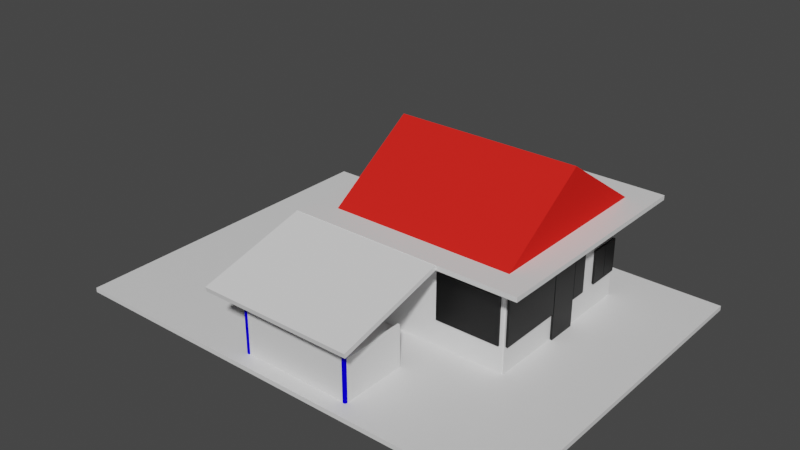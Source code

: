 # Source: SATPAM.blend  (saved by Blender 3.6.13; exported with 4.5.12 LTS)
import bpy
from mathutils import Matrix  # noqa: F401  (used for matrix-valued properties, if any)

bpy.ops.wm.read_factory_settings(use_empty=True)
scene = bpy.context.scene
scene.name = 'Scene'

# ---- collections
col_collection = bpy.data.collections.new('Collection'); scene.collection.children.link(col_collection)

# ---- materials (node trees are filled in below, after node groups)
mat_material_011 = bpy.data.materials.new('Material.011')
mat_material_011.use_transparent_shadow = False
mat_material_011.diffuse_color = (0.0, 0.0, 0.0, 1.0)
mat_material_011.roughness = 0.5
mat_material_001 = bpy.data.materials.new('Material.001')
mat_material_001.use_transparent_shadow = False
mat_material_001.roughness = 0.5
mat_material_002 = bpy.data.materials.new('Material.002')
mat_material_002.use_transparent_shadow = False
mat_material_002.roughness = 0.5
mat_material_008 = bpy.data.materials.new('Material.008')
mat_material_008.use_transparent_shadow = False
mat_material_008.diffuse_color = (0.3844, 0.3844, 0.3844, 1.0)
mat_material_008.roughness = 0.5
mat_material_004 = bpy.data.materials.new('Material.004')
mat_material_004.use_transparent_shadow = False
mat_material_004.roughness = 0.5
mat_material_005 = bpy.data.materials.new('Material.005')
mat_material_005.use_transparent_shadow = False
mat_material_005.roughness = 0.5
mat_material_010 = bpy.data.materials.new('Material.010')
mat_material_010.use_transparent_shadow = False
mat_material_010.diffuse_color = (0.0, 0.0, 0.0, 1.0)
mat_material_010.roughness = 0.5
mat_material_014 = bpy.data.materials.new('Material.014')
mat_material_014.use_transparent_shadow = False
mat_material_014.diffuse_color = (0.0, 0.0, 0.0, 1.0)
mat_material_014.roughness = 0.5
mat_material_013 = bpy.data.materials.new('Material.013')
mat_material_013.use_transparent_shadow = False
mat_material_013.diffuse_color = (0.0, 0.0, 0.0, 1.0)
mat_material_013.roughness = 0.5
mat_material_012 = bpy.data.materials.new('Material.012')
mat_material_012.use_transparent_shadow = False
mat_material_012.diffuse_color = (0.0, 0.0, 0.0, 1.0)
mat_material_012.roughness = 0.5
mat_material_015 = bpy.data.materials.new('Material.015')
mat_material_015.use_transparent_shadow = False
mat_material_015.diffuse_color = (0.0, 0.0, 0.0, 1.0)
mat_material_015.roughness = 0.5
mat_material_018 = bpy.data.materials.new('Material.018')
mat_material_018.use_transparent_shadow = False
mat_material_018.roughness = 0.5
mat_material_016 = bpy.data.materials.new('Material.016')
mat_material_016.use_transparent_shadow = False
mat_material_016.diffuse_color = (0.006995, 0.0185, 1.0, 1.0)
mat_material_016.roughness = 0.5
mat_material_009 = bpy.data.materials.new('Material.009')
mat_material_009.use_transparent_shadow = False
mat_material_009.diffuse_color = (0.3916, 0.4179, 0.4564, 1.0)
mat_material_009.roughness = 0.5
mat_material_017 = bpy.data.materials.new('Material.017')
mat_material_017.use_transparent_shadow = False
mat_material_017.diffuse_color = (0.03434, 0.04374, 0.5841, 1.0)
mat_material_017.roughness = 0.5
mat_material_007 = bpy.data.materials.new('Material.007')
mat_material_007.use_transparent_shadow = False
mat_material_007.diffuse_color = (0.7991, 0.002428, 0.0, 1.0)
mat_material_007.roughness = 0.5
mat_material_003 = bpy.data.materials.new('Material.003')
mat_material_003.use_transparent_shadow = False
mat_material_006 = bpy.data.materials.new('Material.006')
mat_material_006.use_transparent_shadow = False
mat_material_006.diffuse_color = (0.8, 0.01933, 0.01447, 1.0)
mat_material_019 = bpy.data.materials.new('Material.019')
mat_material_019.use_transparent_shadow = False
mat_material_021 = bpy.data.materials.new('Material.021')
mat_material_021.use_transparent_shadow = False
mat_material_021.diffuse_color = (0.002591, 0.0, 0.8, 1.0)
mat_material_022 = bpy.data.materials.new('Material.022')
mat_material_022.use_transparent_shadow = False
mat_material_022.diffuse_color = (0.002591, 0.0, 0.8, 1.0)
mat_material_023 = bpy.data.materials.new('Material.023')
mat_material_023.use_transparent_shadow = False

# ---- material node trees
mat_material_011.use_nodes = True; mat_material_011.node_tree.nodes.clear()
_N = mat_material_011.node_tree.nodes; _L = mat_material_011.node_tree.links
n0 = _N.new('ShaderNodeBsdfPrincipled'); n0.name = 'Principled BSDF'; n0.location = (10, 300)
n0.distribution = 'GGX'
n0.subsurface_method = 'RANDOM_WALK_SKIN'
n0.inputs[0].default_value = (0.0, 0.0, 0.0, 1.0)
n0.inputs[3].default_value = 1.45
n0.inputs[27].default_value = (0.0, 0.0, 0.0, 1.0)
n0.inputs[28].default_value = 1.0
n1 = _N.new('ShaderNodeOutputMaterial'); n1.name = 'Material Output'; n1.location = (300, 300)
n2 = _N.new('ShaderNodeNormalMap'); n2.name = 'Normal Map'; n2.location = (-300, -300)
n2.label = 'Normal/Map'
n2.inputs[0].default_value = 0.0
_L.new(n0.outputs[0], n1.inputs[0])
_L.new(n2.outputs[0], n0.inputs[5])
n1.is_active_output = True
mat_material_001.use_nodes = True; mat_material_001.node_tree.nodes.clear()
_N = mat_material_001.node_tree.nodes; _L = mat_material_001.node_tree.links
n0 = _N.new('ShaderNodeBsdfPrincipled'); n0.name = 'Principled BSDF'; n0.location = (10, 300)
n0.distribution = 'GGX'
n0.subsurface_method = 'RANDOM_WALK_SKIN'
n0.inputs[3].default_value = 1.45
n0.inputs[27].default_value = (0.0, 0.0, 0.0, 1.0)
n0.inputs[28].default_value = 1.0
n1 = _N.new('ShaderNodeOutputMaterial'); n1.name = 'Material Output'; n1.location = (300, 300)
n2 = _N.new('ShaderNodeNormalMap'); n2.name = 'Normal Map'; n2.location = (-300, -300)
n2.label = 'Normal/Map'
n2.inputs[0].default_value = 0.0
_L.new(n0.outputs[0], n1.inputs[0])
_L.new(n2.outputs[0], n0.inputs[5])
n1.is_active_output = True
mat_material_002.use_nodes = True; mat_material_002.node_tree.nodes.clear()
_N = mat_material_002.node_tree.nodes; _L = mat_material_002.node_tree.links
n0 = _N.new('ShaderNodeBsdfPrincipled'); n0.name = 'Principled BSDF'; n0.location = (10, 300)
n0.distribution = 'GGX'
n0.subsurface_method = 'RANDOM_WALK_SKIN'
n0.inputs[3].default_value = 1.45
n0.inputs[27].default_value = (0.0, 0.0, 0.0, 1.0)
n0.inputs[28].default_value = 1.0
n1 = _N.new('ShaderNodeOutputMaterial'); n1.name = 'Material Output'; n1.location = (300, 300)
n2 = _N.new('ShaderNodeNormalMap'); n2.name = 'Normal Map'; n2.location = (-300, -300)
n2.label = 'Normal/Map'
n2.inputs[0].default_value = 0.0
_L.new(n0.outputs[0], n1.inputs[0])
_L.new(n2.outputs[0], n0.inputs[5])
n1.is_active_output = True
mat_material_008.use_nodes = True; mat_material_008.node_tree.nodes.clear()
_N = mat_material_008.node_tree.nodes; _L = mat_material_008.node_tree.links
n0 = _N.new('ShaderNodeBsdfPrincipled'); n0.name = 'Principled BSDF'; n0.location = (10, 300)
n0.distribution = 'GGX'
n0.subsurface_method = 'RANDOM_WALK_SKIN'
n0.inputs[0].default_value = (0.3844, 0.3844, 0.3844, 1.0)
n0.inputs[3].default_value = 1.45
n0.inputs[27].default_value = (0.0, 0.0, 0.0, 1.0)
n0.inputs[28].default_value = 1.0
n1 = _N.new('ShaderNodeOutputMaterial'); n1.name = 'Material Output'; n1.location = (300, 300)
n2 = _N.new('ShaderNodeNormalMap'); n2.name = 'Normal Map'; n2.location = (-300, -300)
n2.label = 'Normal/Map'
n2.inputs[0].default_value = 0.0
_L.new(n0.outputs[0], n1.inputs[0])
_L.new(n2.outputs[0], n0.inputs[5])
n1.is_active_output = True
mat_material_004.use_nodes = True; mat_material_004.node_tree.nodes.clear()
_N = mat_material_004.node_tree.nodes; _L = mat_material_004.node_tree.links
n0 = _N.new('ShaderNodeBsdfPrincipled'); n0.name = 'Principled BSDF'; n0.location = (10, 300)
n0.distribution = 'GGX'
n0.subsurface_method = 'RANDOM_WALK_SKIN'
n0.inputs[3].default_value = 1.45
n0.inputs[27].default_value = (0.0, 0.0, 0.0, 1.0)
n0.inputs[28].default_value = 1.0
n1 = _N.new('ShaderNodeOutputMaterial'); n1.name = 'Material Output'; n1.location = (300, 300)
n2 = _N.new('ShaderNodeNormalMap'); n2.name = 'Normal Map'; n2.location = (-300, -300)
n2.label = 'Normal/Map'
n2.inputs[0].default_value = 0.0
_L.new(n0.outputs[0], n1.inputs[0])
_L.new(n2.outputs[0], n0.inputs[5])
n1.is_active_output = True
mat_material_005.use_nodes = True; mat_material_005.node_tree.nodes.clear()
_N = mat_material_005.node_tree.nodes; _L = mat_material_005.node_tree.links
n0 = _N.new('ShaderNodeBsdfPrincipled'); n0.name = 'Principled BSDF'; n0.location = (10, 300)
n0.distribution = 'GGX'
n0.subsurface_method = 'RANDOM_WALK_SKIN'
n0.inputs[3].default_value = 1.45
n0.inputs[27].default_value = (0.0, 0.0, 0.0, 1.0)
n0.inputs[28].default_value = 1.0
n1 = _N.new('ShaderNodeOutputMaterial'); n1.name = 'Material Output'; n1.location = (300, 300)
n2 = _N.new('ShaderNodeNormalMap'); n2.name = 'Normal Map'; n2.location = (-300, -300)
n2.label = 'Normal/Map'
n2.inputs[0].default_value = 0.0
_L.new(n0.outputs[0], n1.inputs[0])
_L.new(n2.outputs[0], n0.inputs[5])
n1.is_active_output = True
mat_material_010.use_nodes = True; mat_material_010.node_tree.nodes.clear()
_N = mat_material_010.node_tree.nodes; _L = mat_material_010.node_tree.links
n0 = _N.new('ShaderNodeBsdfPrincipled'); n0.name = 'Principled BSDF'; n0.location = (10, 300)
n0.distribution = 'GGX'
n0.subsurface_method = 'RANDOM_WALK_SKIN'
n0.inputs[0].default_value = (0.0, 0.0, 0.0, 1.0)
n0.inputs[3].default_value = 1.45
n0.inputs[27].default_value = (0.0, 0.0, 0.0, 1.0)
n0.inputs[28].default_value = 1.0
n1 = _N.new('ShaderNodeOutputMaterial'); n1.name = 'Material Output'; n1.location = (300, 300)
n2 = _N.new('ShaderNodeNormalMap'); n2.name = 'Normal Map'; n2.location = (-300, -300)
n2.label = 'Normal/Map'
n2.inputs[0].default_value = 0.0
_L.new(n0.outputs[0], n1.inputs[0])
_L.new(n2.outputs[0], n0.inputs[5])
n1.is_active_output = True
mat_material_014.use_nodes = True; mat_material_014.node_tree.nodes.clear()
_N = mat_material_014.node_tree.nodes; _L = mat_material_014.node_tree.links
n0 = _N.new('ShaderNodeBsdfPrincipled'); n0.name = 'Principled BSDF'; n0.location = (10, 300)
n0.distribution = 'GGX'
n0.subsurface_method = 'RANDOM_WALK_SKIN'
n0.inputs[0].default_value = (0.0, 0.0, 0.0, 1.0)
n0.inputs[3].default_value = 1.45
n0.inputs[27].default_value = (0.0, 0.0, 0.0, 1.0)
n0.inputs[28].default_value = 1.0
n1 = _N.new('ShaderNodeOutputMaterial'); n1.name = 'Material Output'; n1.location = (300, 300)
n2 = _N.new('ShaderNodeNormalMap'); n2.name = 'Normal Map'; n2.location = (-300, -300)
n2.label = 'Normal/Map'
n2.inputs[0].default_value = 0.0
_L.new(n0.outputs[0], n1.inputs[0])
_L.new(n2.outputs[0], n0.inputs[5])
n1.is_active_output = True
mat_material_013.use_nodes = True; mat_material_013.node_tree.nodes.clear()
_N = mat_material_013.node_tree.nodes; _L = mat_material_013.node_tree.links
n0 = _N.new('ShaderNodeBsdfPrincipled'); n0.name = 'Principled BSDF'; n0.location = (10, 300)
n0.distribution = 'GGX'
n0.subsurface_method = 'RANDOM_WALK_SKIN'
n0.inputs[0].default_value = (0.0, 0.0, 0.0, 1.0)
n0.inputs[3].default_value = 1.45
n0.inputs[27].default_value = (0.0, 0.0, 0.0, 1.0)
n0.inputs[28].default_value = 1.0
n1 = _N.new('ShaderNodeOutputMaterial'); n1.name = 'Material Output'; n1.location = (300, 300)
n2 = _N.new('ShaderNodeNormalMap'); n2.name = 'Normal Map'; n2.location = (-300, -300)
n2.label = 'Normal/Map'
n2.inputs[0].default_value = 0.0
_L.new(n0.outputs[0], n1.inputs[0])
_L.new(n2.outputs[0], n0.inputs[5])
n1.is_active_output = True
mat_material_012.use_nodes = True; mat_material_012.node_tree.nodes.clear()
_N = mat_material_012.node_tree.nodes; _L = mat_material_012.node_tree.links
n0 = _N.new('ShaderNodeBsdfPrincipled'); n0.name = 'Principled BSDF'; n0.location = (10, 300)
n0.distribution = 'GGX'
n0.subsurface_method = 'RANDOM_WALK_SKIN'
n0.inputs[0].default_value = (0.0, 0.0, 0.0, 1.0)
n0.inputs[3].default_value = 1.45
n0.inputs[27].default_value = (0.0, 0.0, 0.0, 1.0)
n0.inputs[28].default_value = 1.0
n1 = _N.new('ShaderNodeOutputMaterial'); n1.name = 'Material Output'; n1.location = (300, 300)
n2 = _N.new('ShaderNodeNormalMap'); n2.name = 'Normal Map'; n2.location = (-300, -300)
n2.label = 'Normal/Map'
n2.inputs[0].default_value = 0.0
_L.new(n0.outputs[0], n1.inputs[0])
_L.new(n2.outputs[0], n0.inputs[5])
n1.is_active_output = True
mat_material_015.use_nodes = True; mat_material_015.node_tree.nodes.clear()
_N = mat_material_015.node_tree.nodes; _L = mat_material_015.node_tree.links
n0 = _N.new('ShaderNodeBsdfPrincipled'); n0.name = 'Principled BSDF'; n0.location = (10, 300)
n0.distribution = 'GGX'
n0.subsurface_method = 'RANDOM_WALK_SKIN'
n0.inputs[0].default_value = (0.0, 0.0, 0.0, 1.0)
n0.inputs[3].default_value = 1.45
n0.inputs[27].default_value = (0.0, 0.0, 0.0, 1.0)
n0.inputs[28].default_value = 1.0
n1 = _N.new('ShaderNodeOutputMaterial'); n1.name = 'Material Output'; n1.location = (300, 300)
n2 = _N.new('ShaderNodeNormalMap'); n2.name = 'Normal Map'; n2.location = (-300, -300)
n2.label = 'Normal/Map'
n2.inputs[0].default_value = 0.0
_L.new(n0.outputs[0], n1.inputs[0])
_L.new(n2.outputs[0], n0.inputs[5])
n1.is_active_output = True
mat_material_018.use_nodes = True; mat_material_018.node_tree.nodes.clear()
_N = mat_material_018.node_tree.nodes; _L = mat_material_018.node_tree.links
n0 = _N.new('ShaderNodeBsdfPrincipled'); n0.name = 'Principled BSDF'; n0.location = (10, 300)
n0.distribution = 'GGX'
n0.subsurface_method = 'RANDOM_WALK_SKIN'
n0.inputs[3].default_value = 1.45
n0.inputs[27].default_value = (0.0, 0.0, 0.0, 1.0)
n0.inputs[28].default_value = 1.0
n1 = _N.new('ShaderNodeOutputMaterial'); n1.name = 'Material Output'; n1.location = (300, 300)
n2 = _N.new('ShaderNodeNormalMap'); n2.name = 'Normal Map'; n2.location = (-300, -300)
n2.label = 'Normal/Map'
n2.inputs[0].default_value = 0.0
_L.new(n0.outputs[0], n1.inputs[0])
_L.new(n2.outputs[0], n0.inputs[5])
n1.is_active_output = True
mat_material_016.use_nodes = True; mat_material_016.node_tree.nodes.clear()
_N = mat_material_016.node_tree.nodes; _L = mat_material_016.node_tree.links
n0 = _N.new('ShaderNodeBsdfPrincipled'); n0.name = 'Principled BSDF'; n0.location = (10, 300)
n0.distribution = 'GGX'
n0.subsurface_method = 'RANDOM_WALK_SKIN'
n0.inputs[0].default_value = (0.006995, 0.0185, 1.0, 1.0)
n0.inputs[3].default_value = 1.45
n0.inputs[27].default_value = (0.0, 0.0, 0.0, 1.0)
n0.inputs[28].default_value = 1.0
n1 = _N.new('ShaderNodeOutputMaterial'); n1.name = 'Material Output'; n1.location = (300, 300)
n2 = _N.new('ShaderNodeNormalMap'); n2.name = 'Normal Map'; n2.location = (-300, -300)
n2.label = 'Normal/Map'
n2.inputs[0].default_value = 0.0
_L.new(n0.outputs[0], n1.inputs[0])
_L.new(n2.outputs[0], n0.inputs[5])
n1.is_active_output = True
mat_material_009.use_nodes = True; mat_material_009.node_tree.nodes.clear()
_N = mat_material_009.node_tree.nodes; _L = mat_material_009.node_tree.links
n0 = _N.new('ShaderNodeBsdfPrincipled'); n0.name = 'Principled BSDF'; n0.location = (10, 300)
n0.distribution = 'GGX'
n0.subsurface_method = 'RANDOM_WALK_SKIN'
n0.inputs[0].default_value = (0.3916, 0.4179, 0.4564, 1.0)
n0.inputs[3].default_value = 1.45
n0.inputs[27].default_value = (0.0, 0.0, 0.0, 1.0)
n0.inputs[28].default_value = 1.0
n1 = _N.new('ShaderNodeOutputMaterial'); n1.name = 'Material Output'; n1.location = (300, 300)
n2 = _N.new('ShaderNodeNormalMap'); n2.name = 'Normal Map'; n2.location = (-300, -300)
n2.label = 'Normal/Map'
n2.inputs[0].default_value = 0.0
_L.new(n0.outputs[0], n1.inputs[0])
_L.new(n2.outputs[0], n0.inputs[5])
n1.is_active_output = True
mat_material_017.use_nodes = True; mat_material_017.node_tree.nodes.clear()
_N = mat_material_017.node_tree.nodes; _L = mat_material_017.node_tree.links
n0 = _N.new('ShaderNodeBsdfPrincipled'); n0.name = 'Principled BSDF'; n0.location = (10, 300)
n0.distribution = 'GGX'
n0.subsurface_method = 'RANDOM_WALK_SKIN'
n0.inputs[0].default_value = (0.03434, 0.04374, 0.5841, 1.0)
n0.inputs[3].default_value = 1.45
n0.inputs[27].default_value = (0.0, 0.0, 0.0, 1.0)
n0.inputs[28].default_value = 1.0
n1 = _N.new('ShaderNodeOutputMaterial'); n1.name = 'Material Output'; n1.location = (300, 300)
n2 = _N.new('ShaderNodeNormalMap'); n2.name = 'Normal Map'; n2.location = (-300, -300)
n2.label = 'Normal/Map'
n2.inputs[0].default_value = 0.0
_L.new(n0.outputs[0], n1.inputs[0])
_L.new(n2.outputs[0], n0.inputs[5])
n1.is_active_output = True
mat_material_007.use_nodes = True; mat_material_007.node_tree.nodes.clear()
_N = mat_material_007.node_tree.nodes; _L = mat_material_007.node_tree.links
n0 = _N.new('ShaderNodeBsdfPrincipled'); n0.name = 'Principled BSDF'; n0.location = (10, 300)
n0.distribution = 'GGX'
n0.subsurface_method = 'RANDOM_WALK_SKIN'
n0.inputs[0].default_value = (0.7991, 0.002428, 0.0, 1.0)
n0.inputs[3].default_value = 1.45
n0.inputs[27].default_value = (0.0, 0.0, 0.0, 1.0)
n0.inputs[28].default_value = 1.0
n1 = _N.new('ShaderNodeOutputMaterial'); n1.name = 'Material Output'; n1.location = (300, 300)
n2 = _N.new('ShaderNodeNormalMap'); n2.name = 'Normal Map'; n2.location = (-300, -300)
n2.label = 'Normal/Map'
n2.inputs[0].default_value = 0.0
_L.new(n0.outputs[0], n1.inputs[0])
_L.new(n2.outputs[0], n0.inputs[5])
n1.is_active_output = True
mat_material_003.use_nodes = True; mat_material_003.node_tree.nodes.clear()
_N = mat_material_003.node_tree.nodes; _L = mat_material_003.node_tree.links
n0 = _N.new('ShaderNodeBsdfPrincipled'); n0.name = 'Principled BSDF'; n0.location = (10, 300)
n0.distribution = 'GGX'
n0.subsurface_method = 'RANDOM_WALK_SKIN'
n0.inputs[3].default_value = 1.45
n0.inputs[27].default_value = (0.0, 0.0, 0.0, 1.0)
n0.inputs[28].default_value = 1.0
n1 = _N.new('ShaderNodeOutputMaterial'); n1.name = 'Material Output'; n1.location = (300, 300)
_L.new(n0.outputs[0], n1.inputs[0])
n1.is_active_output = True
mat_material_023.use_nodes = True; mat_material_023.node_tree.nodes.clear()
_N = mat_material_023.node_tree.nodes; _L = mat_material_023.node_tree.links
n0 = _N.new('ShaderNodeBsdfPrincipled'); n0.name = 'Principled BSDF'; n0.location = (10, 300)
n0.distribution = 'GGX'
n0.subsurface_method = 'RANDOM_WALK_SKIN'
n0.inputs[3].default_value = 1.45
n0.inputs[27].default_value = (0.0, 0.0, 0.0, 1.0)
n0.inputs[28].default_value = 1.0
n1 = _N.new('ShaderNodeOutputMaterial'); n1.name = 'Material Output'; n1.location = (300, 300)
_L.new(n0.outputs[0], n1.inputs[0])
n1.is_active_output = True

# ---- world
world_world = bpy.data.worlds.new('World'); scene.world = world_world
world_world.use_nodes = True; world_world.node_tree.nodes.clear()
_N = world_world.node_tree.nodes; _L = world_world.node_tree.links
n0 = _N.new('ShaderNodeOutputWorld'); n0.name = 'World Output'; n0.location = (300, 300)
n1 = _N.new('ShaderNodeBackground'); n1.name = 'Background'; n1.location = (10, 300)
n1.inputs[0].default_value = (0.05088, 0.05088, 0.05088, 1.0)
_L.new(n1.outputs[0], n0.inputs[0])
n0.is_active_output = True
world_world.color = (0.05088, 0.05088, 0.05088)
world_world.use_sun_shadow = False
world_world.sun_shadow_jitter_overblur = 0.0

# ---- meshes
me_cube_010 = bpy.data.meshes.new('Cube.010')
me_cube_010.from_pydata([(-1.0, -1.0, -1.0), (-1.0, -1.0, 1.0), (-1.0, 1.0, -1.0), (-1.0, 1.0, 1.0), (1.0, -1.0, -1.0), (1.0, -1.0, 1.0), (1.0, 1.0, -1.0), (1.0, 1.0, 1.0), (2.482, 3.393, 3.078), (2.482, 3.393, -2.812), (2.482, 3.186, 3.078), (2.482, 3.186, -2.812), (152.0, 3.393, 3.078), (152.0, 3.393, -2.812), (152.0, 3.186, 3.078), (152.0, 3.186, -2.812), (2.655, 3.236, 3.109), (2.654, 3.236, -2.84), (1.18, 3.236, 3.109), (1.178, 3.236, -2.84), (2.931, -17.64, 3.109), (2.93, -17.64, -2.84), (1.456, -17.64, 3.109), (1.455, -17.64, -2.84), (152.4, 3.236, 3.109), (152.4, 3.236, -2.84), (150.9, 3.236, 3.109), (150.9, 3.236, -2.84), (152.7, -17.64, 3.109), (152.7, -17.64, -2.84), (151.2, -17.64, 3.109), (151.2, -17.64, -2.84), (2.482, -17.5, 3.078), (2.482, -17.5, -2.812), (2.482, -17.71, 3.078), (2.482, -17.71, -2.812), (152.0, -17.5, 3.078), (152.0, -17.5, -2.812), (152.0, -17.71, 3.078), (152.0, -17.71, -2.812), (-1.0, -9.044, -2.825), (-1.0, -9.044, 1.762), (-1.0, -5.306, -2.825), (-1.0, -5.306, 1.762), (1.0, -9.044, -2.825), (1.0, -9.044, 1.762), (1.0, -5.306, -2.825), (1.0, -5.306, 1.762), (-1.0, -17.49, -1.005), (-1.0, -17.49, 1.758), (-1.0, -9.173, -1.005), (-1.0, -9.173, 1.758), (1.0, -17.49, -1.005), (1.0, -17.49, 1.758), (1.0, -9.173, -1.005), (1.0, -9.173, 1.758), (-1.0, -5.233, -1.002), (-1.0, -5.233, 1.762), (-1.0, -3.233, -1.002), (-1.0, -3.233, 1.762), (1.0, -5.233, -1.002), (1.0, -5.233, 1.762), (1.0, -3.233, -1.002), (1.0, -3.233, 1.762), (-1.0, 1.068, -1.0), (-1.0, 1.068, 1.0), (-1.0, 3.068, -1.0), (-1.0, 3.068, 1.0), (1.0, 1.068, -1.0), (1.0, 1.068, 1.0), (1.0, 3.068, -1.0), (1.0, 3.068, 1.0), (62.13, -17.92, -1.005), (62.13, -17.92, 1.758), (5.402, -17.9, -1.005), (5.403, -17.9, 1.758), (62.14, -17.64, -1.005), (62.14, -17.64, 1.758), (5.406, -17.62, -1.005), (5.406, -17.62, 1.758), (65.34, -31.15, -2.885), (65.34, -31.15, -0.122), (65.34, -23.2, -2.885), (65.34, -23.2, -0.122), (67.34, -31.15, -2.885), (67.34, -31.15, -0.122), (67.34, -23.2, -2.885), (67.34, -23.2, -0.122), (163.9, -31.45, -2.887), (163.9, -31.45, -0.1239), (65.38, -31.43, -2.887), (65.38, -31.43, -0.1232), (163.9, -31.17, -2.887), (163.9, -31.17, -0.1239), (65.38, -31.15, -2.887), (65.39, -31.15, -0.1232), (161.8, -31.15, -2.885), (161.8, -31.15, -0.122), (161.8, -23.2, -2.885), (161.8, -23.2, -0.122), (163.8, -31.15, -2.885), (163.8, -31.15, -0.122), (163.8, -23.2, -2.885), (163.8, -23.2, -0.122)], [], [(0, 1, 3, 2), (2, 3, 7, 6), (6, 7, 5, 4), (4, 5, 1, 0), (2, 6, 4, 0), (7, 3, 1, 5), (8, 12, 14, 10), (11, 10, 14, 15), (15, 14, 12, 13), (13, 9, 11, 15), (9, 8, 10, 11), (13, 12, 8, 9), (16, 20, 22, 18), (19, 18, 22, 23), (23, 22, 20, 21), (21, 17, 19, 23), (17, 16, 18, 19), (21, 20, 16, 17), (24, 28, 30, 26), (27, 26, 30, 31), (31, 30, 28, 29), (29, 25, 27, 31), (25, 24, 26, 27), (29, 28, 24, 25), (32, 36, 38, 34), (35, 34, 38, 39), (39, 38, 36, 37), (37, 33, 35, 39), (33, 32, 34, 35), (37, 36, 32, 33), (40, 41, 43, 42), (42, 43, 47, 46), (46, 47, 45, 44), (44, 45, 41, 40), (42, 46, 44, 40), (47, 43, 41, 45), (48, 49, 51, 50), (50, 51, 55, 54), (54, 55, 53, 52), (52, 53, 49, 48), (50, 54, 52, 48), (55, 51, 49, 53), (56, 57, 59, 58), (58, 59, 63, 62), (62, 63, 61, 60), (60, 61, 57, 56), (58, 62, 60, 56), (63, 59, 57, 61), (64, 65, 67, 66), (66, 67, 71, 70), (70, 71, 69, 68), (68, 69, 65, 64), (66, 70, 68, 64), (71, 67, 65, 69), (72, 73, 75, 74), (74, 75, 79, 78), (78, 79, 77, 76), (76, 77, 73, 72), (74, 78, 76, 72), (79, 75, 73, 77), (80, 81, 83, 82), (82, 83, 87, 86), (86, 87, 85, 84), (84, 85, 81, 80), (82, 86, 84, 80), (87, 83, 81, 85), (88, 89, 91, 90), (90, 91, 95, 94), (94, 95, 93, 92), (92, 93, 89, 88), (90, 94, 92, 88), (95, 91, 89, 93), (96, 97, 99, 98), (98, 99, 103, 102), (102, 103, 101, 100), (100, 101, 97, 96), (98, 102, 100, 96), (103, 99, 97, 101)])
me_cube_010.polygons.foreach_set('use_smooth', [True] * 78)
me_cube_010.polygons.foreach_set('material_index', [0, 0, 0, 0, 0, 0, 1, 1, 1, 1, 1, 1, 2, 2, 2, 2, 2, 2, 4, 4, 4, 4, 4, 4, 5, 5, 5, 5, 5, 5, 6, 6, 6, 6, 6, 6, 7, 7, 7, 7, 7, 7, 8, 8, 8, 8, 8, 8, 9, 9, 9, 9, 9, 9, 10, 10, 10, 10, 10, 10, 11, 11, 11, 11, 11, 11, 11, 11, 11, 11, 11, 11, 11, 11, 11, 11, 11, 11])
_k = set([(0, 1), (0, 2), (0, 4), (1, 3), (1, 5), (2, 3), (2, 6), (3, 7), (4, 5), (4, 6), (5, 7), (6, 7), (8, 9), (8, 10), (8, 12), (9, 11), (9, 13), (10, 11), (10, 14), (11, 15), (12, 13), (12, 14), (13, 15), (14, 15), (16, 17), (16, 18), (16, 20), (17, 19), (17, 21), (18, 19), (18, 22), (19, 23), (20, 21), (20, 22), (21, 23), (22, 23), (24, 25), (24, 26), (24, 28), (25, 27), (25, 29), (26, 27), (26, 30), (27, 31), (28, 29), (28, 30), (29, 31), (30, 31), (32, 33), (32, 34), (32, 36), (33, 35), (33, 37), (34, 35), (34, 38), (35, 39), (36, 37), (36, 38), (37, 39), (38, 39), (40, 41), (40, 42), (40, 44), (41, 43), (41, 45), (42, 43), (42, 46), (43, 47), (44, 45), (44, 46), (45, 47), (46, 47), (48, 49), (48, 50), (48, 52), (49, 51), (49, 53), (50, 51), (50, 54), (51, 55), (52, 53), (52, 54), (53, 55), (54, 55), (56, 57), (56, 58), (56, 60), (57, 59), (57, 61), (58, 59), (58, 62), (59, 63), (60, 61), (60, 62), (61, 63), (62, 63), (64, 65), (64, 66), (64, 68), (65, 67), (65, 69), (66, 67), (66, 70), (67, 71), (68, 69), (68, 70), (69, 71), (70, 71), (72, 73), (72, 74), (72, 76), (73, 75), (73, 77), (74, 75), (74, 78), (75, 79), (76, 77), (76, 78), (77, 79), (78, 79), (80, 81), (80, 82), (80, 84), (81, 83), (81, 85), (82, 83), (82, 86), (83, 87), (84, 85), (84, 86), (85, 87), (86, 87), (88, 89), (88, 90), (88, 92), (89, 91), (89, 93), (90, 91), (90, 94), (91, 95), (92, 93), (92, 94), (93, 95), (94, 95), (96, 97), (96, 98), (96, 100), (97, 99), (97, 101), (98, 99), (98, 102), (99, 103), (100, 101), (100, 102), (101, 103), (102, 103)])
me_cube_010.attributes.new('sharp_edge', 'BOOLEAN', 'EDGE').data.foreach_set('value', [ (min(e.vertices), max(e.vertices)) in _k for e in me_cube_010.edges])
_uv = me_cube_010.uv_layers.new(name='UVMap')
_uv.uv.foreach_set('vector', [0.375, 0.0, 0.625, 0.0, 0.625, 0.25, 0.375, 0.25, 0.375, 0.25, 0.625, 0.25, 0.625, 0.5, 0.375, 0.5, 0.375, 0.5, 0.625, 0.5, 0.625, 0.75, 0.375, 0.75, 0.375, 0.75, 0.625, 0.75, 0.625, 1.0, 0.375, 1.0, 0.125, 0.5, 0.375, 0.5, 0.375, 0.75, 0.125, 0.75, 0.625, 0.5, 0.875, 0.5, 0.875, 0.75, 0.625, 0.75, 0.625, 0.5, 0.875, 0.5, 0.875, 0.75, 0.625, 0.75, 0.375, 0.75, 0.625, 0.75, 0.625, 1.0, 0.375, 1.0, 0.375, 0.0, 0.625, 0.0, 0.625, 0.25, 0.375, 0.25, 0.125, 0.5, 0.375, 0.5, 0.375, 0.75, 0.125, 0.75, 0.375, 0.5, 0.625, 0.5, 0.625, 0.75, 0.375, 0.75, 0.375, 0.25, 0.625, 0.25, 0.625, 0.5, 0.375, 0.5, 0.625, 0.5, 0.875, 0.5, 0.875, 0.75, 0.625, 0.75, 0.375, 0.75, 0.625, 0.75, 0.625, 1.0, 0.375, 1.0, 0.375, 0.0, 0.625, 0.0, 0.625, 0.25, 0.375, 0.25, 0.125, 0.5, 0.375, 0.5, 0.375, 0.75, 0.125, 0.75, 0.375, 0.5, 0.625, 0.5, 0.625, 0.75, 0.375, 0.75, 0.375, 0.25, 0.625, 0.25, 0.625, 0.5, 0.375, 0.5, 0.625, 0.5, 0.875, 0.5, 0.875, 0.75, 0.625, 0.75, 0.375, 0.75, 0.625, 0.75, 0.625, 1.0, 0.375, 1.0, 0.375, 0.0, 0.625, 0.0, 0.625, 0.25, 0.375, 0.25, 0.125, 0.5, 0.375, 0.5, 0.375, 0.75, 0.125, 0.75, 0.375, 0.5, 0.625, 0.5, 0.625, 0.75, 0.375, 0.75, 0.375, 0.25, 0.625, 0.25, 0.625, 0.5, 0.375, 0.5, 0.625, 0.5, 0.875, 0.5, 0.875, 0.75, 0.625, 0.75, 0.375, 0.75, 0.625, 0.75, 0.625, 1.0, 0.375, 1.0, 0.375, 0.0, 0.625, 0.0, 0.625, 0.25, 0.375, 0.25, 0.125, 0.5, 0.375, 0.5, 0.375, 0.75, 0.125, 0.75, 0.375, 0.5, 0.625, 0.5, 0.625, 0.75, 0.375, 0.75, 0.375, 0.25, 0.625, 0.25, 0.625, 0.5, 0.375, 0.5, 0.375, 0.0, 0.625, 0.0, 0.625, 0.25, 0.375, 0.25, 0.375, 0.25, 0.625, 0.25, 0.625, 0.5, 0.375, 0.5, 0.375, 0.5, 0.625, 0.5, 0.625, 0.75, 0.375, 0.75, 0.375, 0.75, 0.625, 0.75, 0.625, 1.0, 0.375, 1.0, 0.125, 0.5, 0.375, 0.5, 0.375, 0.75, 0.125, 0.75, 0.625, 0.5, 0.875, 0.5, 0.875, 0.75, 0.625, 0.75, 0.375, 0.0, 0.625, 0.0, 0.625, 0.25, 0.375, 0.25, 0.375, 0.25, 0.625, 0.25, 0.625, 0.5, 0.375, 0.5, 0.375, 0.5, 0.625, 0.5, 0.625, 0.75, 0.375, 0.75, 0.375, 0.75, 0.625, 0.75, 0.625, 1.0, 0.375, 1.0, 0.125, 0.5, 0.375, 0.5, 0.375, 0.75, 0.125, 0.75, 0.625, 0.5, 0.875, 0.5, 0.875, 0.75, 0.625, 0.75, 0.375, 0.0, 0.625, 0.0, 0.625, 0.25, 0.375, 0.25, 0.375, 0.25, 0.625, 0.25, 0.625, 0.5, 0.375, 0.5, 0.375, 0.5, 0.625, 0.5, 0.625, 0.75, 0.375, 0.75, 0.375, 0.75, 0.625, 0.75, 0.625, 1.0, 0.375, 1.0, 0.125, 0.5, 0.375, 0.5, 0.375, 0.75, 0.125, 0.75, 0.625, 0.5, 0.875, 0.5, 0.875, 0.75, 0.625, 0.75, 0.375, 0.0, 0.625, 0.0, 0.625, 0.25, 0.375, 0.25, 0.375, 0.25, 0.625, 0.25, 0.625, 0.5, 0.375, 0.5, 0.375, 0.5, 0.625, 0.5, 0.625, 0.75, 0.375, 0.75, 0.375, 0.75, 0.625, 0.75, 0.625, 1.0, 0.375, 1.0, 0.125, 0.5, 0.375, 0.5, 0.375, 0.75, 0.125, 0.75, 0.625, 0.5, 0.875, 0.5, 0.875, 0.75, 0.625, 0.75, 0.375, 0.0, 0.625, 0.0, 0.625, 0.25, 0.375, 0.25, 0.375, 0.25, 0.625, 0.25, 0.625, 0.5, 0.375, 0.5, 0.375, 0.5, 0.625, 0.5, 0.625, 0.75, 0.375, 0.75, 0.375, 0.75, 0.625, 0.75, 0.625, 1.0, 0.375, 1.0, 0.125, 0.5, 0.375, 0.5, 0.375, 0.75, 0.125, 0.75, 0.625, 0.5, 0.875, 0.5, 0.875, 0.75, 0.625, 0.75, 0.375, 0.0, 0.625, 0.0, 0.625, 0.25, 0.375, 0.25, 0.375, 0.25, 0.625, 0.25, 0.625, 0.5, 0.375, 0.5, 0.375, 0.5, 0.625, 0.5, 0.625, 0.75, 0.375, 0.75, 0.375, 0.75, 0.625, 0.75, 0.625, 1.0, 0.375, 1.0, 0.125, 0.5, 0.375, 0.5, 0.375, 0.75, 0.125, 0.75, 0.625, 0.5, 0.875, 0.5, 0.875, 0.75, 0.625, 0.75, 0.375, 0.0, 0.625, 0.0, 0.625, 0.25, 0.375, 0.25, 0.375, 0.25, 0.625, 0.25, 0.625, 0.5, 0.375, 0.5, 0.375, 0.5, 0.625, 0.5, 0.625, 0.75, 0.375, 0.75, 0.375, 0.75, 0.625, 0.75, 0.625, 1.0, 0.375, 1.0, 0.125, 0.5, 0.375, 0.5, 0.375, 0.75, 0.125, 0.75, 0.625, 0.5, 0.875, 0.5, 0.875, 0.75, 0.625, 0.75, 0.375, 0.0, 0.625, 0.0, 0.625, 0.25, 0.375, 0.25, 0.375, 0.25, 0.625, 0.25, 0.625, 0.5, 0.375, 0.5, 0.375, 0.5, 0.625, 0.5, 0.625, 0.75, 0.375, 0.75, 0.375, 0.75, 0.625, 0.75, 0.625, 1.0, 0.375, 1.0, 0.125, 0.5, 0.375, 0.5, 0.375, 0.75, 0.125, 0.75, 0.625, 0.5, 0.875, 0.5, 0.875, 0.75, 0.625, 0.75])
me_cube_010.materials.append(mat_material_011)
me_cube_010.materials.append(mat_material_001)
me_cube_010.materials.append(mat_material_002)
me_cube_010.materials.append(mat_material_008)
me_cube_010.materials.append(mat_material_004)
me_cube_010.materials.append(mat_material_005)
me_cube_010.materials.append(mat_material_010)
me_cube_010.materials.append(mat_material_014)
me_cube_010.materials.append(mat_material_013)
me_cube_010.materials.append(mat_material_012)
me_cube_010.materials.append(mat_material_015)
me_cube_010.materials.append(mat_material_018)
me_cube_010.materials.append(mat_material_016)
me_cube_010.materials.append(mat_material_009)
me_cube_010.materials.append(mat_material_017)
me_cube_010.materials.append(mat_material_007)
me_cube_010.update()
me_cube_010.normals_split_custom_set([tuple(v) for v in zip(*[iter([-1.0, 0.0, 0.0, -1.0, 0.0, 0.0, -1.0, 0.0, 0.0, -1.0, 0.0, 0.0, 0.0, 1.0, 0.0, 0.0, 1.0, 0.0, 0.0, 1.0, 0.0, 0.0, 1.0, 0.0, 1.0, 0.0, 0.0, 1.0, 0.0, 0.0, 1.0, 0.0, 0.0, 1.0, 0.0, 0.0, 0.0, -1.0, 0.0, 0.0, -1.0, 0.0, 0.0, -1.0, 0.0, 0.0, -1.0, 0.0, 0.0, 0.0, -1.0, 0.0, 0.0, -1.0, 0.0, 0.0, -1.0, 0.0, 0.0, -1.0, 0.0, 0.0, 1.0, 0.0, 0.0, 1.0, 0.0, 0.0, 1.0, 0.0, 0.0, 1.0, 0.0, 0.0, -1.0, 0.0, 0.0, -1.0, 0.0, 0.0, -1.0, 0.0, 0.0, -1.0, 0.0, 1.0, -6.238e-07, 0.0, 1.0, -6.238e-07, 0.0, 1.0, -6.238e-07, 0.0, 1.0, -6.238e-07, -1.0, 0.0, 0.0, -1.0, 0.0, 0.0, -1.0, 0.0, 0.0, -1.0, 0.0, 0.0, 0.0, 0.0, 1.0, 0.0, 0.0, 1.0, 0.0, 0.0, 1.0, 0.0, 0.0, 1.0, 1.0, 0.0, 0.0, 1.0, 0.0, 0.0, 1.0, 0.0, 0.0, 1.0, 0.0, 0.0, 0.0, -1.0, 6.238e-07, 0.0, -1.0, 6.238e-07, 0.0, -1.0, 6.238e-07, 0.0, -1.0, 6.238e-07, -9.908e-07, -1.499e-07, -1.0, -9.908e-07, -1.499e-07, -1.0, -9.908e-07, -1.499e-07, -1.0, -9.908e-07, -1.499e-07, -1.0, 0.9999, 0.01324, -0.0002038, 0.9999, 0.01324, -0.0002038, 0.9999, 0.01324, -0.0002038, 0.9999, 0.01324, -0.0002038, -0.0002585, 1.0, -5.21e-07, -0.0002585, 1.0, -5.21e-07, -0.0002585, 1.0, -5.21e-07, -0.0002585, 1.0, -5.21e-07, 7.431e-07, 1.499e-07, 1.0, 7.431e-07, 1.499e-07, 1.0, 7.431e-07, 1.499e-07, 1.0, 7.431e-07, 1.499e-07, 1.0, 0.0002598, -1.0, 5.814e-07, 0.0002598, -1.0, 5.814e-07, 0.0002598, -1.0, 5.814e-07, 0.0002598, -1.0, 5.814e-07, -0.9999, -0.01324, 0.0002038, -0.9999, -0.01324, 0.0002038, -0.9999, -0.01324, 0.0002038, -0.9999, -0.01324, 0.0002038, -9.908e-07, -1.499e-07, -1.0, -9.908e-07, -1.499e-07, -1.0, -9.908e-07, -1.499e-07, -1.0, -9.908e-07, -1.499e-07, -1.0, 0.9999, 0.01324, -0.0002026, 0.9999, 0.01324, -0.0002026, 0.9999, 0.01324, -0.0002026, 0.9999, 0.01324, -0.0002026, -0.0002585, 1.0, -5.775e-07, -0.0002585, 1.0, -5.775e-07, -0.0002585, 1.0, -5.775e-07, -0.0002585, 1.0, -5.775e-07, 7.431e-07, 1.499e-07, 1.0, 7.431e-07, 1.499e-07, 1.0, 7.431e-07, 1.499e-07, 1.0, 7.431e-07, 1.499e-07, 1.0, 0.0002598, -1.0, 6.193e-07, 0.0002598, -1.0, 6.193e-07, 0.0002598, -1.0, 6.193e-07, 0.0002598, -1.0, 6.193e-07, -0.9999, -0.01324, 0.0002026, -0.9999, -0.01324, 0.0002026, -0.9999, -0.01324, 0.0002026, -0.9999, -0.01324, 0.0002026, 0.0, 0.0, -1.0, 0.0, 0.0, -1.0, 0.0, 0.0, -1.0, 0.0, 0.0, -1.0, 0.0, 1.0, -8.317e-07, 0.0, 1.0, -8.317e-07, 0.0, 1.0, -8.317e-07, 0.0, 1.0, -8.317e-07, -1.0, 0.0, 0.0, -1.0, 0.0, 0.0, -1.0, 0.0, 0.0, -1.0, 0.0, 0.0, 0.0, 0.0, 1.0, 0.0, 0.0, 1.0, 0.0, 0.0, 1.0, 0.0, 0.0, 1.0, 1.0, 0.0, 0.0, 1.0, 0.0, 0.0, 1.0, 0.0, 0.0, 1.0, 0.0, 0.0, 0.0, -1.0, 8.317e-07, 0.0, -1.0, 8.317e-07, 0.0, -1.0, 8.317e-07, 0.0, -1.0, 8.317e-07, -1.0, 0.0, 0.0, -1.0, 0.0, 0.0, -1.0, 0.0, 0.0, -1.0, 0.0, 0.0, 0.0, 1.0, 0.0, 0.0, 1.0, 0.0, 0.0, 1.0, 0.0, 0.0, 1.0, 0.0, 1.0, 0.0, 0.0, 1.0, 0.0, 0.0, 1.0, 0.0, 0.0, 1.0, 0.0, 0.0, 0.0, -1.0, 0.0, 0.0, -1.0, 0.0, 0.0, -1.0, 0.0, 0.0, -1.0, 0.0, 0.0, 0.0, -1.0, 0.0, 0.0, -1.0, 0.0, 0.0, -1.0, 0.0, 0.0, -1.0, 0.0, 0.0, 1.0, 0.0, 0.0, 1.0, 0.0, 0.0, 1.0, 0.0, 0.0, 1.0, -1.0, 0.0, 0.0, -1.0, 0.0, 0.0, -1.0, 0.0, 0.0, -1.0, 0.0, 0.0, 0.0, 1.0, 0.0, 0.0, 1.0, 0.0, 0.0, 1.0, 0.0, 0.0, 1.0, 0.0, 1.0, 0.0, 0.0, 1.0, 0.0, 0.0, 1.0, 0.0, 0.0, 1.0, 0.0, 0.0, 0.0, -1.0, 0.0, 0.0, -1.0, 0.0, 0.0, -1.0, 0.0, 0.0, -1.0, 0.0, 0.0, 0.0, -1.0, 0.0, 0.0, -1.0, 0.0, 0.0, -1.0, 0.0, 0.0, -1.0, 0.0, 0.0, 1.0, 0.0, 0.0, 1.0, 0.0, 0.0, 1.0, 0.0, 0.0, 1.0, -1.0, 0.0, 0.0, -1.0, 0.0, 0.0, -1.0, 0.0, 0.0, -1.0, 0.0, 0.0, 0.0, 1.0, 0.0, 0.0, 1.0, 0.0, 0.0, 1.0, 0.0, 0.0, 1.0, 0.0, 1.0, 0.0, 0.0, 1.0, 0.0, 0.0, 1.0, 0.0, 0.0, 1.0, 0.0, 0.0, 0.0, -1.0, 0.0, 0.0, -1.0, 0.0, 0.0, -1.0, 0.0, 0.0, -1.0, 0.0, 0.0, 0.0, -1.0, 0.0, 0.0, -1.0, 0.0, 0.0, -1.0, 0.0, 0.0, -1.0, 0.0, 0.0, 1.0, 0.0, 0.0, 1.0, 0.0, 0.0, 1.0, 0.0, 0.0, 1.0, -1.0, 0.0, 0.0, -1.0, 0.0, 0.0, -1.0, 0.0, 0.0, -1.0, 0.0, 0.0, 0.0, 1.0, 0.0, 0.0, 1.0, 0.0, 0.0, 1.0, 0.0, 0.0, 1.0, 0.0, 1.0, 0.0, 0.0, 1.0, 0.0, 0.0, 1.0, 0.0, 0.0, 1.0, 0.0, 0.0, 0.0, -1.0, 0.0, 0.0, -1.0, 0.0, 0.0, -1.0, 0.0, 0.0, -1.0, 0.0, 0.0, 0.0, -1.0, 0.0, 0.0, -1.0, 0.0, 0.0, -1.0, 0.0, 0.0, -1.0, 0.0, 0.0, 1.0, 0.0, 0.0, 1.0, 0.0, 0.0, 1.0, 0.0, 0.0, 1.0, -0.0002576, -1.0, 2.01e-07, -0.0002576, -1.0, 2.01e-07, -0.0002576, -1.0, 2.01e-07, -0.0002576, -1.0, 2.01e-07, -0.9999, 0.01312, 8.695e-05, -0.9999, 0.01312, 8.695e-05, -0.9999, 0.01312, 8.695e-05, -0.9999, 0.01312, 8.695e-05, 0.0002576, 1.0, -1.705e-07, 0.0002576, 1.0, -1.705e-07, 0.0002576, 1.0, -1.705e-07, 0.0002576, 1.0, -1.705e-07, 0.9999, -0.01312, -8.695e-05, 0.9999, -0.01312, -8.695e-05, 0.9999, -0.01312, -8.695e-05, 0.9999, -0.01312, -8.695e-05, -3.994e-07, 5.24e-09, -1.0, -3.994e-07, 5.24e-09, -1.0, -3.994e-07, 5.24e-09, -1.0, -3.994e-07, 5.24e-09, -1.0, 3.994e-07, -5.24e-09, 1.0, 3.994e-07, -5.24e-09, 1.0, 3.994e-07, -5.24e-09, 1.0, 3.994e-07, -5.24e-09, 1.0, -1.0, 0.0, 0.0, -1.0, 0.0, 0.0, -1.0, 0.0, 0.0, -1.0, 0.0, 0.0, 0.0, 1.0, 0.0, 0.0, 1.0, 0.0, 0.0, 1.0, 0.0, 0.0, 1.0, 0.0, 1.0, 0.0, 0.0, 1.0, 0.0, 0.0, 1.0, 0.0, 0.0, 1.0, 0.0, 0.0, 0.0, -1.0, 0.0, 0.0, -1.0, 0.0, 0.0, -1.0, 0.0, 0.0, -1.0, 0.0, 0.0, 0.0, -1.0, 0.0, 0.0, -1.0, 0.0, 0.0, -1.0, 0.0, 0.0, -1.0, 0.0, 0.0, 1.0, 0.0, 0.0, 1.0, 0.0, 0.0, 1.0, 0.0, 0.0, 1.0, -0.0002576, -1.0, 7.276e-07, -0.0002576, -1.0, 7.276e-07, -0.0002576, -1.0, 7.276e-07, -0.0002576, -1.0, 7.276e-07, -0.9999, 0.01312, 0.001516, -0.9999, 0.01312, 0.001516, -0.9999, 0.01312, 0.001516, -0.9999, 0.01312, 0.001516, 0.0002576, 1.0, -7.564e-07, 0.0002576, 1.0, -7.564e-07, 0.0002576, 1.0, -7.564e-07, 0.0002576, 1.0, -7.564e-07, 0.9999, -0.01312, -0.001516, 0.9999, -0.01312, -0.001516, 0.9999, -0.01312, -0.001516, 0.9999, -0.01312, -0.001516, -7.014e-06, 9.235e-08, -1.0, -7.014e-06, 9.235e-08, -1.0, -7.014e-06, 9.235e-08, -1.0, -7.014e-06, 9.235e-08, -1.0, 7.014e-06, -9.208e-08, 1.0, 7.014e-06, -9.208e-08, 1.0, 7.014e-06, -9.208e-08, 1.0, 7.014e-06, -9.208e-08, 1.0, -1.0, 0.0, 0.0, -1.0, 0.0, 0.0, -1.0, 0.0, 0.0, -1.0, 0.0, 0.0, 0.0, 1.0, 0.0, 0.0, 1.0, 0.0, 0.0, 1.0, 0.0, 0.0, 1.0, 0.0, 1.0, 0.0, 0.0, 1.0, 0.0, 0.0, 1.0, 0.0, 0.0, 1.0, 0.0, 0.0, 0.0, -1.0, 0.0, 0.0, -1.0, 0.0, 0.0, -1.0, 0.0, 0.0, -1.0, 0.0, 0.0, 0.0, -1.0, 0.0, 0.0, -1.0, 0.0, 0.0, -1.0, 0.0, 0.0, -1.0, 0.0, 0.0, 1.0, 0.0, 0.0, 1.0, 0.0, 0.0, 1.0, 0.0, 0.0, 1.0])] * 3)])
me_cube_005 = bpy.data.meshes.new('Cube.005')
me_cube_005.from_pydata([(-1.0, -1.0, -1.0), (-1.0, -1.0, 1.0), (-1.0, 1.0, -1.0), (-1.0, 1.0, 1.0), (1.0, -1.0, -1.0), (1.0, -1.0, 1.0), (1.0, 1.0, -1.0), (1.0, 1.0, 1.0)], [], [(0, 1, 3, 2), (2, 3, 7, 6), (6, 7, 5, 4), (4, 5, 1, 0), (2, 6, 4, 0), (7, 3, 1, 5)])
_uv = me_cube_005.uv_layers.new(name='UVMap')
_uv.uv.foreach_set('vector', [0.375, 0.0, 0.625, 0.0, 0.625, 0.25, 0.375, 0.25, 0.375, 0.25, 0.625, 0.25, 0.625, 0.5, 0.375, 0.5, 0.375, 0.5, 0.625, 0.5, 0.625, 0.75, 0.375, 0.75, 0.375, 0.75, 0.625, 0.75, 0.625, 1.0, 0.375, 1.0, 0.125, 0.5, 0.375, 0.5, 0.375, 0.75, 0.125, 0.75, 0.625, 0.5, 0.875, 0.5, 0.875, 0.75, 0.625, 0.75])
me_cube_005.materials.append(mat_material_003)
me_cube_005.update()
me_cube_006 = bpy.data.meshes.new('Cube.006')
me_cube_006.from_pydata([(-1.0, -1.0, -1.0), (-1.0, -1.0, 1.0), (-1.0, 1.0, -1.0), (-1.0, 1.0, 1.0), (1.0, -1.0, -1.0), (1.0, -1.0, 1.0), (1.0, 1.0, -1.0), (1.0, 1.0, 1.0), (-1.0, 0.0, 28.14), (0.0, 1.0, 1.0), (1.0, 0.0, 28.14), (0.0, -1.0, 1.0), (0.0, 0.0, 28.14)], [], [(0, 1, 8, 3, 2), (2, 3, 9, 7, 6), (6, 7, 10, 5, 4), (4, 5, 11, 1, 0), (2, 6, 4, 0), (12, 8, 1, 11), (10, 12, 11, 5), (7, 9, 12, 10), (9, 3, 8, 12)])
_uv = me_cube_006.uv_layers.new(name='UVMap')
_uv.uv.foreach_set('vector', [0.375, 0.0, 0.625, 0.0, 0.625, 0.125, 0.625, 0.25, 0.375, 0.25, 0.375, 0.25, 0.625, 0.25, 0.625, 0.375, 0.625, 0.5, 0.375, 0.5, 0.375, 0.5, 0.625, 0.5, 0.625, 0.625, 0.625, 0.75, 0.375, 0.75, 0.375, 0.75, 0.625, 0.75, 0.625, 0.875, 0.625, 1.0, 0.375, 1.0, 0.125, 0.5, 0.375, 0.5, 0.375, 0.75, 0.125, 0.75, 0.75, 0.625, 0.875, 0.625, 0.875, 0.75, 0.75, 0.75, 0.625, 0.625, 0.75, 0.625, 0.75, 0.75, 0.625, 0.75, 0.625, 0.5, 0.75, 0.5, 0.75, 0.625, 0.625, 0.625, 0.75, 0.5, 0.875, 0.5, 0.875, 0.625, 0.75, 0.625])
me_cube_006.materials.append(mat_material_006)
me_cube_006.update()
me_cube_009 = bpy.data.meshes.new('Cube.009')
me_cube_009.from_pydata([(-1.0, -0.4689, -4.427), (-1.0, -0.4689, -2.427), (-1.0, 1.0, -1.0), (-1.0, 1.0, 1.0), (1.0, -0.4689, -4.427), (1.0, -0.4689, -2.427), (1.0, 1.0, -1.0), (1.0, 1.0, 1.0)], [], [(0, 1, 3, 2), (2, 3, 7, 6), (6, 7, 5, 4), (4, 5, 1, 0), (2, 6, 4, 0), (7, 3, 1, 5)])
_uv = me_cube_009.uv_layers.new(name='UVMap')
_uv.uv.foreach_set('vector', [0.375, 0.0, 0.625, 0.0, 0.625, 0.25, 0.375, 0.25, 0.375, 0.25, 0.625, 0.25, 0.625, 0.5, 0.375, 0.5, 0.375, 0.5, 0.625, 0.5, 0.625, 0.75, 0.375, 0.75, 0.375, 0.75, 0.625, 0.75, 0.625, 1.0, 0.375, 1.0, 0.125, 0.5, 0.375, 0.5, 0.375, 0.75, 0.125, 0.75, 0.625, 0.5, 0.875, 0.5, 0.875, 0.75, 0.625, 0.75])
me_cube_009.materials.append(mat_material_019)
me_cube_009.update()
me_cylinder = bpy.data.meshes.new('Cylinder')
me_cylinder.from_pydata([(0.0, 1.0, -1.0), (0.0, 1.0, 1.0), (0.1951, 0.9808, -1.0), (0.1951, 0.9808, 1.0), (0.3827, 0.9239, -1.0), (0.3827, 0.9239, 1.0), (0.5556, 0.8315, -1.0), (0.5556, 0.8315, 1.0), (0.7071, 0.7071, -1.0), (0.7071, 0.7071, 1.0), (0.8315, 0.5556, -1.0), (0.8315, 0.5556, 1.0), (0.9239, 0.3827, -1.0), (0.9239, 0.3827, 1.0), (0.9808, 0.1951, -1.0), (0.9808, 0.1951, 1.0), (1.0, 0.0, -1.0), (1.0, 0.0, 1.0), (0.9808, -0.1951, -1.0), (0.9808, -0.1951, 1.0), (0.9239, -0.3827, -1.0), (0.9239, -0.3827, 1.0), (0.8315, -0.5556, -1.0), (0.8315, -0.5556, 1.0), (0.7071, -0.7071, -1.0), (0.7071, -0.7071, 1.0), (0.5556, -0.8315, -1.0), (0.5556, -0.8315, 1.0), (0.3827, -0.9239, -1.0), (0.3827, -0.9239, 1.0), (0.1951, -0.9808, -1.0), (0.1951, -0.9808, 1.0), (0.0, -1.0, -1.0), (0.0, -1.0, 1.0), (-0.1951, -0.9808, -1.0), (-0.1951, -0.9808, 1.0), (-0.3827, -0.9239, -1.0), (-0.3827, -0.9239, 1.0), (-0.5556, -0.8315, -1.0), (-0.5556, -0.8315, 1.0), (-0.7071, -0.7071, -1.0), (-0.7071, -0.7071, 1.0), (-0.8315, -0.5556, -1.0), (-0.8315, -0.5556, 1.0), (-0.9239, -0.3827, -1.0), (-0.9239, -0.3827, 1.0), (-0.9808, -0.1951, -1.0), (-0.9808, -0.1951, 1.0), (-1.0, 0.0, -1.0), (-1.0, 0.0, 1.0), (-0.9808, 0.1951, -1.0), (-0.9808, 0.1951, 1.0), (-0.9239, 0.3827, -1.0), (-0.9239, 0.3827, 1.0), (-0.8315, 0.5556, -1.0), (-0.8315, 0.5556, 1.0), (-0.7071, 0.7071, -1.0), (-0.7071, 0.7071, 1.0), (-0.5556, 0.8315, -1.0), (-0.5556, 0.8315, 1.0), (-0.3827, 0.9239, -1.0), (-0.3827, 0.9239, 1.0), (-0.1951, 0.9808, -1.0), (-0.1951, 0.9808, 1.0)], [], [(0, 1, 3, 2), (2, 3, 5, 4), (4, 5, 7, 6), (6, 7, 9, 8), (8, 9, 11, 10), (10, 11, 13, 12), (12, 13, 15, 14), (14, 15, 17, 16), (16, 17, 19, 18), (18, 19, 21, 20), (20, 21, 23, 22), (22, 23, 25, 24), (24, 25, 27, 26), (26, 27, 29, 28), (28, 29, 31, 30), (30, 31, 33, 32), (32, 33, 35, 34), (34, 35, 37, 36), (36, 37, 39, 38), (38, 39, 41, 40), (40, 41, 43, 42), (42, 43, 45, 44), (44, 45, 47, 46), (46, 47, 49, 48), (48, 49, 51, 50), (50, 51, 53, 52), (52, 53, 55, 54), (54, 55, 57, 56), (56, 57, 59, 58), (58, 59, 61, 60), (3, 1, 63, 61, 59, 57, 55, 53, 51, 49, 47, 45, 43, 41, 39, 37, 35, 33, 31, 29, 27, 25, 23, 21, 19, 17, 15, 13, 11, 9, 7, 5), (60, 61, 63, 62), (62, 63, 1, 0), (0, 2, 4, 6, 8, 10, 12, 14, 16, 18, 20, 22, 24, 26, 28, 30, 32, 34, 36, 38, 40, 42, 44, 46, 48, 50, 52, 54, 56, 58, 60, 62)])
_uv = me_cylinder.uv_layers.new(name='UVMap')
_uv.uv.foreach_set('vector', [1.0, 0.5, 1.0, 1.0, 0.9688, 1.0, 0.9688, 0.5, 0.9688, 0.5, 0.9688, 1.0, 0.9375, 1.0, 0.9375, 0.5, 0.9375, 0.5, 0.9375, 1.0, 0.9062, 1.0, 0.9062, 0.5, 0.9062, 0.5, 0.9062, 1.0, 0.875, 1.0, 0.875, 0.5, 0.875, 0.5, 0.875, 1.0, 0.8438, 1.0, 0.8438, 0.5, 0.8438, 0.5, 0.8438, 1.0, 0.8125, 1.0, 0.8125, 0.5, 0.8125, 0.5, 0.8125, 1.0, 0.7812, 1.0, 0.7812, 0.5, 0.7812, 0.5, 0.7812, 1.0, 0.75, 1.0, 0.75, 0.5, 0.75, 0.5, 0.75, 1.0, 0.7188, 1.0, 0.7188, 0.5, 0.7188, 0.5, 0.7188, 1.0, 0.6875, 1.0, 0.6875, 0.5, 0.6875, 0.5, 0.6875, 1.0, 0.6562, 1.0, 0.6562, 0.5, 0.6562, 0.5, 0.6562, 1.0, 0.625, 1.0, 0.625, 0.5, 0.625, 0.5, 0.625, 1.0, 0.5938, 1.0, 0.5938, 0.5, 0.5938, 0.5, 0.5938, 1.0, 0.5625, 1.0, 0.5625, 0.5, 0.5625, 0.5, 0.5625, 1.0, 0.5312, 1.0, 0.5312, 0.5, 0.5312, 0.5, 0.5312, 1.0, 0.5, 1.0, 0.5, 0.5, 0.5, 0.5, 0.5, 1.0, 0.4688, 1.0, 0.4688, 0.5, 0.4688, 0.5, 0.4688, 1.0, 0.4375, 1.0, 0.4375, 0.5, 0.4375, 0.5, 0.4375, 1.0, 0.4062, 1.0, 0.4062, 0.5, 0.4062, 0.5, 0.4062, 1.0, 0.375, 1.0, 0.375, 0.5, 0.375, 0.5, 0.375, 1.0, 0.3438, 1.0, 0.3438, 0.5, 0.3438, 0.5, 0.3438, 1.0, 0.3125, 1.0, 0.3125, 0.5, 0.3125, 0.5, 0.3125, 1.0, 0.2812, 1.0, 0.2812, 0.5, 0.2812, 0.5, 0.2812, 1.0, 0.25, 1.0, 0.25, 0.5, 0.25, 0.5, 0.25, 1.0, 0.2188, 1.0, 0.2188, 0.5, 0.2188, 0.5, 0.2188, 1.0, 0.1875, 1.0, 0.1875, 0.5, 0.1875, 0.5, 0.1875, 1.0, 0.1562, 1.0, 0.1562, 0.5, 0.1562, 0.5, 0.1562, 1.0, 0.125, 1.0, 0.125, 0.5, 0.125, 0.5, 0.125, 1.0, 0.09375, 1.0, 0.09375, 0.5, 0.09375, 0.5, 0.09375, 1.0, 0.0625, 1.0, 0.0625, 0.5, 0.2968, 0.4854, 0.25, 0.49, 0.2032, 0.4854, 0.1582, 0.4717, 0.1167, 0.4496, 0.08029, 0.4197, 0.05045, 0.3833, 0.02827, 0.3418, 0.01461, 0.2968, 0.01, 0.25, 0.01461, 0.2032, 0.02827, 0.1582, 0.05045, 0.1167, 0.08029, 0.08029, 0.1167, 0.05045, 0.1582, 0.02827, 0.2032, 0.01461, 0.25, 0.01, 0.2968, 0.01461, 0.3418, 0.02827, 0.3833, 0.05045, 0.4197, 0.08029, 0.4496, 0.1167, 0.4717, 0.1582, 0.4854, 0.2032, 0.49, 0.25, 0.4854, 0.2968, 0.4717, 0.3418, 0.4496, 0.3833, 0.4197, 0.4197, 0.3833, 0.4496, 0.3418, 0.4717, 0.0625, 0.5, 0.0625, 1.0, 0.03125, 1.0, 0.03125, 0.5, 0.03125, 0.5, 0.03125, 1.0, 0.0, 1.0, 0.0, 0.5, 0.75, 0.49, 0.7968, 0.4854, 0.8418, 0.4717, 0.8833, 0.4496, 0.9197, 0.4197, 0.9496, 0.3833, 0.9717, 0.3418, 0.9854, 0.2968, 0.99, 0.25, 0.9854, 0.2032, 0.9717, 0.1582, 0.9496, 0.1167, 0.9197, 0.08029, 0.8833, 0.05045, 0.8418, 0.02827, 0.7968, 0.01461, 0.75, 0.01, 0.7032, 0.01461, 0.6582, 0.02827, 0.6167, 0.05045, 0.5803, 0.08029, 0.5504, 0.1167, 0.5283, 0.1582, 0.5146, 0.2032, 0.51, 0.25, 0.5146, 0.2968, 0.5283, 0.3418, 0.5504, 0.3833, 0.5803, 0.4197, 0.6167, 0.4496, 0.6582, 0.4717, 0.7032, 0.4854])
me_cylinder.materials.append(mat_material_021)
me_cylinder.update()
me_cylinder_001 = bpy.data.meshes.new('Cylinder.001')
me_cylinder_001.from_pydata([(0.0, 1.0, -1.0), (0.0, 1.0, 1.0), (0.1951, 0.9808, -1.0), (0.1951, 0.9808, 1.0), (0.3827, 0.9239, -1.0), (0.3827, 0.9239, 1.0), (0.5556, 0.8315, -1.0), (0.5556, 0.8315, 1.0), (0.7071, 0.7071, -1.0), (0.7071, 0.7071, 1.0), (0.8315, 0.5556, -1.0), (0.8315, 0.5556, 1.0), (0.9239, 0.3827, -1.0), (0.9239, 0.3827, 1.0), (0.9808, 0.1951, -1.0), (0.9808, 0.1951, 1.0), (1.0, 0.0, -1.0), (1.0, 0.0, 1.0), (0.9808, -0.1951, -1.0), (0.9808, -0.1951, 1.0), (0.9239, -0.3827, -1.0), (0.9239, -0.3827, 1.0), (0.8315, -0.5556, -1.0), (0.8315, -0.5556, 1.0), (0.7071, -0.7071, -1.0), (0.7071, -0.7071, 1.0), (0.5556, -0.8315, -1.0), (0.5556, -0.8315, 1.0), (0.3827, -0.9239, -1.0), (0.3827, -0.9239, 1.0), (0.1951, -0.9808, -1.0), (0.1951, -0.9808, 1.0), (0.0, -1.0, -1.0), (0.0, -1.0, 1.0), (-0.1951, -0.9808, -1.0), (-0.1951, -0.9808, 1.0), (-0.3827, -0.9239, -1.0), (-0.3827, -0.9239, 1.0), (-0.5556, -0.8315, -1.0), (-0.5556, -0.8315, 1.0), (-0.7071, -0.7071, -1.0), (-0.7071, -0.7071, 1.0), (-0.8315, -0.5556, -1.0), (-0.8315, -0.5556, 1.0), (-0.9239, -0.3827, -1.0), (-0.9239, -0.3827, 1.0), (-0.9808, -0.1951, -1.0), (-0.9808, -0.1951, 1.0), (-1.0, 0.0, -1.0), (-1.0, 0.0, 1.0), (-0.9808, 0.1951, -1.0), (-0.9808, 0.1951, 1.0), (-0.9239, 0.3827, -1.0), (-0.9239, 0.3827, 1.0), (-0.8315, 0.5556, -1.0), (-0.8315, 0.5556, 1.0), (-0.7071, 0.7071, -1.0), (-0.7071, 0.7071, 1.0), (-0.5556, 0.8315, -1.0), (-0.5556, 0.8315, 1.0), (-0.3827, 0.9239, -1.0), (-0.3827, 0.9239, 1.0), (-0.1951, 0.9808, -1.0), (-0.1951, 0.9808, 1.0)], [], [(0, 1, 3, 2), (2, 3, 5, 4), (4, 5, 7, 6), (6, 7, 9, 8), (8, 9, 11, 10), (10, 11, 13, 12), (12, 13, 15, 14), (14, 15, 17, 16), (16, 17, 19, 18), (18, 19, 21, 20), (20, 21, 23, 22), (22, 23, 25, 24), (24, 25, 27, 26), (26, 27, 29, 28), (28, 29, 31, 30), (30, 31, 33, 32), (32, 33, 35, 34), (34, 35, 37, 36), (36, 37, 39, 38), (38, 39, 41, 40), (40, 41, 43, 42), (42, 43, 45, 44), (44, 45, 47, 46), (46, 47, 49, 48), (48, 49, 51, 50), (50, 51, 53, 52), (52, 53, 55, 54), (54, 55, 57, 56), (56, 57, 59, 58), (58, 59, 61, 60), (3, 1, 63, 61, 59, 57, 55, 53, 51, 49, 47, 45, 43, 41, 39, 37, 35, 33, 31, 29, 27, 25, 23, 21, 19, 17, 15, 13, 11, 9, 7, 5), (60, 61, 63, 62), (62, 63, 1, 0), (0, 2, 4, 6, 8, 10, 12, 14, 16, 18, 20, 22, 24, 26, 28, 30, 32, 34, 36, 38, 40, 42, 44, 46, 48, 50, 52, 54, 56, 58, 60, 62)])
_uv = me_cylinder_001.uv_layers.new(name='UVMap')
_uv.uv.foreach_set('vector', [1.0, 0.5, 1.0, 1.0, 0.9688, 1.0, 0.9688, 0.5, 0.9688, 0.5, 0.9688, 1.0, 0.9375, 1.0, 0.9375, 0.5, 0.9375, 0.5, 0.9375, 1.0, 0.9062, 1.0, 0.9062, 0.5, 0.9062, 0.5, 0.9062, 1.0, 0.875, 1.0, 0.875, 0.5, 0.875, 0.5, 0.875, 1.0, 0.8438, 1.0, 0.8438, 0.5, 0.8438, 0.5, 0.8438, 1.0, 0.8125, 1.0, 0.8125, 0.5, 0.8125, 0.5, 0.8125, 1.0, 0.7812, 1.0, 0.7812, 0.5, 0.7812, 0.5, 0.7812, 1.0, 0.75, 1.0, 0.75, 0.5, 0.75, 0.5, 0.75, 1.0, 0.7188, 1.0, 0.7188, 0.5, 0.7188, 0.5, 0.7188, 1.0, 0.6875, 1.0, 0.6875, 0.5, 0.6875, 0.5, 0.6875, 1.0, 0.6562, 1.0, 0.6562, 0.5, 0.6562, 0.5, 0.6562, 1.0, 0.625, 1.0, 0.625, 0.5, 0.625, 0.5, 0.625, 1.0, 0.5938, 1.0, 0.5938, 0.5, 0.5938, 0.5, 0.5938, 1.0, 0.5625, 1.0, 0.5625, 0.5, 0.5625, 0.5, 0.5625, 1.0, 0.5312, 1.0, 0.5312, 0.5, 0.5312, 0.5, 0.5312, 1.0, 0.5, 1.0, 0.5, 0.5, 0.5, 0.5, 0.5, 1.0, 0.4688, 1.0, 0.4688, 0.5, 0.4688, 0.5, 0.4688, 1.0, 0.4375, 1.0, 0.4375, 0.5, 0.4375, 0.5, 0.4375, 1.0, 0.4062, 1.0, 0.4062, 0.5, 0.4062, 0.5, 0.4062, 1.0, 0.375, 1.0, 0.375, 0.5, 0.375, 0.5, 0.375, 1.0, 0.3438, 1.0, 0.3438, 0.5, 0.3438, 0.5, 0.3438, 1.0, 0.3125, 1.0, 0.3125, 0.5, 0.3125, 0.5, 0.3125, 1.0, 0.2812, 1.0, 0.2812, 0.5, 0.2812, 0.5, 0.2812, 1.0, 0.25, 1.0, 0.25, 0.5, 0.25, 0.5, 0.25, 1.0, 0.2188, 1.0, 0.2188, 0.5, 0.2188, 0.5, 0.2188, 1.0, 0.1875, 1.0, 0.1875, 0.5, 0.1875, 0.5, 0.1875, 1.0, 0.1562, 1.0, 0.1562, 0.5, 0.1562, 0.5, 0.1562, 1.0, 0.125, 1.0, 0.125, 0.5, 0.125, 0.5, 0.125, 1.0, 0.09375, 1.0, 0.09375, 0.5, 0.09375, 0.5, 0.09375, 1.0, 0.0625, 1.0, 0.0625, 0.5, 0.2968, 0.4854, 0.25, 0.49, 0.2032, 0.4854, 0.1582, 0.4717, 0.1167, 0.4496, 0.08029, 0.4197, 0.05045, 0.3833, 0.02827, 0.3418, 0.01461, 0.2968, 0.01, 0.25, 0.01461, 0.2032, 0.02827, 0.1582, 0.05045, 0.1167, 0.08029, 0.08029, 0.1167, 0.05045, 0.1582, 0.02827, 0.2032, 0.01461, 0.25, 0.01, 0.2968, 0.01461, 0.3418, 0.02827, 0.3833, 0.05045, 0.4197, 0.08029, 0.4496, 0.1167, 0.4717, 0.1582, 0.4854, 0.2032, 0.49, 0.25, 0.4854, 0.2968, 0.4717, 0.3418, 0.4496, 0.3833, 0.4197, 0.4197, 0.3833, 0.4496, 0.3418, 0.4717, 0.0625, 0.5, 0.0625, 1.0, 0.03125, 1.0, 0.03125, 0.5, 0.03125, 0.5, 0.03125, 1.0, 0.0, 1.0, 0.0, 0.5, 0.75, 0.49, 0.7968, 0.4854, 0.8418, 0.4717, 0.8833, 0.4496, 0.9197, 0.4197, 0.9496, 0.3833, 0.9717, 0.3418, 0.9854, 0.2968, 0.99, 0.25, 0.9854, 0.2032, 0.9717, 0.1582, 0.9496, 0.1167, 0.9197, 0.08029, 0.8833, 0.05045, 0.8418, 0.02827, 0.7968, 0.01461, 0.75, 0.01, 0.7032, 0.01461, 0.6582, 0.02827, 0.6167, 0.05045, 0.5803, 0.08029, 0.5504, 0.1167, 0.5283, 0.1582, 0.5146, 0.2032, 0.51, 0.25, 0.5146, 0.2968, 0.5283, 0.3418, 0.5504, 0.3833, 0.5803, 0.4197, 0.6167, 0.4496, 0.6582, 0.4717, 0.7032, 0.4854])
me_cylinder_001.materials.append(mat_material_022)
me_cylinder_001.update()
me_cube_012 = bpy.data.meshes.new('Cube.012')
me_cube_012.from_pydata([(-1.0, -1.0, -1.0), (-1.0, -1.0, 1.0), (-1.0, 1.0, -1.0), (-1.0, 1.0, 1.0), (1.0, -1.0, -1.0), (1.0, -1.0, 1.0), (1.0, 1.0, -1.0), (1.0, 1.0, 1.0)], [], [(0, 1, 3, 2), (2, 3, 7, 6), (6, 7, 5, 4), (4, 5, 1, 0), (2, 6, 4, 0), (7, 3, 1, 5)])
_uv = me_cube_012.uv_layers.new(name='UVMap')
_uv.uv.foreach_set('vector', [0.375, 0.0, 0.625, 0.0, 0.625, 0.25, 0.375, 0.25, 0.375, 0.25, 0.625, 0.25, 0.625, 0.5, 0.375, 0.5, 0.375, 0.5, 0.625, 0.5, 0.625, 0.75, 0.375, 0.75, 0.375, 0.75, 0.625, 0.75, 0.625, 1.0, 0.375, 1.0, 0.125, 0.5, 0.375, 0.5, 0.375, 0.75, 0.125, 0.75, 0.625, 0.5, 0.875, 0.5, 0.875, 0.75, 0.625, 0.75])
me_cube_012.materials.append(mat_material_023)
me_cube_012.update()

# ---- objects
ob_cube_008 = bpy.data.objects.new('Cube.008', me_cube_010)
ob_cube = bpy.data.objects.new('Cube', me_cube_005)
ob_cube_001 = bpy.data.objects.new('Cube.001', me_cube_006)
ob_cube_002 = bpy.data.objects.new('Cube.002', me_cube_009)
ob_cylinder = bpy.data.objects.new('Cylinder', me_cylinder)
ob_cylinder_001 = bpy.data.objects.new('Cylinder.001', me_cylinder_001)
ob_cube_003 = bpy.data.objects.new('Cube.003', me_cube_012)

# ---- transforms, parenting, visibility, modifiers, constraints
ob_cube_008.location = (4.274, 2.422, 2.338)
ob_cube_008.rotation_euler = (-3.142, 0.0, 0.0)
ob_cube_008.scale = (-0.05534, -0.3951, -0.8139)
ob_cube_008.color = (0.8, 0.8, 0.8, 1.0)
ob_cube.location = (0.00195, -0.3969, 4.937)
ob_cube.scale = (5.631, 5.631, 0.1101)
ob_cube_001.location = (0.00195, -0.3969, 4.917)
ob_cube_001.scale = (4.417, 4.417, 0.1101)
ob_cube_002.location = (-1.886, -9.616, 4.239)
ob_cube_002.rotation_euler = (0.1887, -0.0, 0.0)
ob_cube_002.scale = (3.72, 3.72, 0.1101)
ob_cylinder.location = (0.569, -9.952, 1.912)
ob_cylinder.scale = (-0.0996, -0.0996, -2.005)
ob_cylinder_001.location = (-4.76, -9.952, 1.912)
ob_cylinder_001.scale = (-0.0996, -0.0996, -2.005)
ob_cube_003.location = (-2.738, -2.372, 0.1029)
ob_cube_003.scale = (11.31, 8.386, 0.1101)

# ---- collection membership
col_collection.objects.link(ob_cube_008)
col_collection.objects.link(ob_cube)
col_collection.objects.link(ob_cube_001)
col_collection.objects.link(ob_cube_002)
col_collection.objects.link(ob_cylinder)
col_collection.objects.link(ob_cylinder_001)
col_collection.objects.link(ob_cube_003)

# ---- scene / render settings (as saved in the file)
scene.frame_start = 1; scene.frame_end = 250; scene.frame_set(1)
scene.render.engine = 'BLENDER_EEVEE_NEXT'
scene.cycles.sampling_pattern = 'TABULATED_SOBOL'
scene.view_settings.view_transform = 'Filmic'
bpy.context.view_layer.update()

# ---- added for rendering (the .blend has no active camera and no usable light): camera, sun
cam_auto = bpy.data.cameras.new('AutoCamera')
cam_auto.lens = 50.0
cam_auto.sensor_width = 36.0
cam_auto.clip_end = 1000.0
ob_auto_camera = bpy.data.objects.new('AutoCamera', cam_auto)
scene.collection.objects.link(ob_auto_camera)
ob_auto_camera.location = (24.6862, -35.5772, 25.9008)
ob_auto_camera.rotation_euler = (1.09748, -7.21219e-08, 0.694738)
scene.camera = ob_auto_camera
light_auto_sun = bpy.data.lights.new('AutoSun', 'SUN')
light_auto_sun.energy = 3.0
light_auto_sun.angle = 0.0523599
ob_auto_sun = bpy.data.objects.new('AutoSun', light_auto_sun)
scene.collection.objects.link(ob_auto_sun)
ob_auto_sun.rotation_euler = (0.872665, 0.174533, 0.523599)
bpy.context.view_layer.update()

